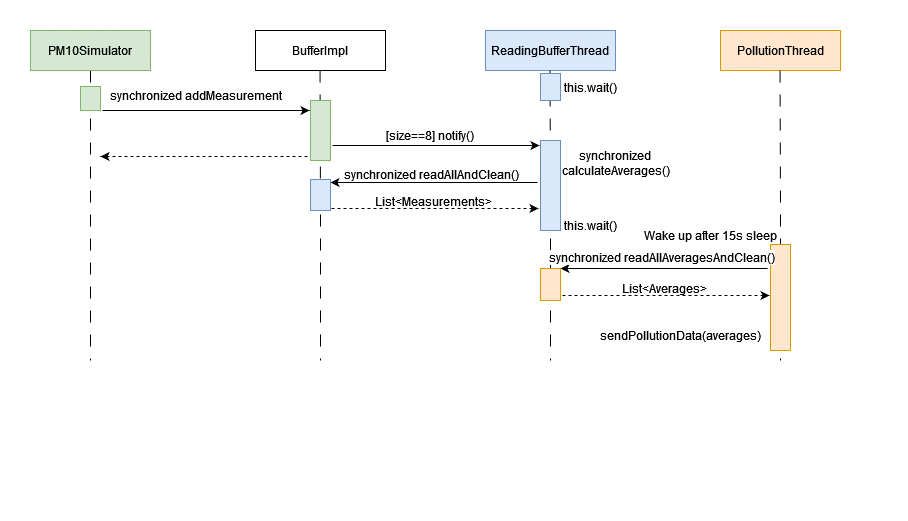

The diagram above was exported from draw.io. Its source (the exported page's mxGraphModel, read from the mxfile embedded in the PNG):
<mxGraphModel dx="1434" dy="746" grid="1" gridSize="10" guides="1" tooltips="1" connect="1" arrows="1" fold="1" page="1" pageScale="1" pageWidth="827" pageHeight="1169" math="0" shadow="0">
  <root>
    <mxCell id="0" />
    <mxCell id="1" parent="0" />
    <mxCell id="jRYscU8NCkTeYA3ViW_Z-7" style="edgeStyle=orthogonalEdgeStyle;rounded=0;orthogonalLoop=1;jettySize=auto;html=1;dashed=1;dashPattern=12 12;endArrow=none;endFill=0;" edge="1" parent="1" source="jRYscU8NCkTeYA3ViW_Z-3">
      <mxGeometry relative="1" as="geometry">
        <mxPoint x="100" y="370" as="targetPoint" />
      </mxGeometry>
    </mxCell>
    <mxCell id="jRYscU8NCkTeYA3ViW_Z-3" value="&lt;div&gt;PM10Simulator&lt;/div&gt;" style="rounded=0;whiteSpace=wrap;html=1;fillColor=#d5e8d4;strokeColor=#82b366;" vertex="1" parent="1">
      <mxGeometry x="40" y="40" width="120" height="40" as="geometry" />
    </mxCell>
    <mxCell id="jRYscU8NCkTeYA3ViW_Z-9" value="" style="rounded=0;whiteSpace=wrap;html=1;fillColor=#d5e8d4;strokeColor=#82b366;" vertex="1" parent="1">
      <mxGeometry x="90" y="96" width="20" height="24" as="geometry" />
    </mxCell>
    <mxCell id="jRYscU8NCkTeYA3ViW_Z-12" value="synchronized addMeasurement" style="text;html=1;align=center;verticalAlign=middle;resizable=0;points=[];autosize=1;strokeColor=none;fillColor=none;" vertex="1" parent="1">
      <mxGeometry x="105" y="90" width="200" height="30" as="geometry" />
    </mxCell>
    <mxCell id="jRYscU8NCkTeYA3ViW_Z-24" value="" style="group" vertex="1" connectable="0" parent="1">
      <mxGeometry x="730" y="40" width="157" height="460" as="geometry" />
    </mxCell>
    <mxCell id="jRYscU8NCkTeYA3ViW_Z-2" value="PollutionThread" style="rounded=0;whiteSpace=wrap;html=1;fillColor=#ffe6cc;strokeColor=#d79b00;" vertex="1" parent="jRYscU8NCkTeYA3ViW_Z-24">
      <mxGeometry width="120" height="40" as="geometry" />
    </mxCell>
    <mxCell id="jRYscU8NCkTeYA3ViW_Z-23" style="edgeStyle=orthogonalEdgeStyle;rounded=0;orthogonalLoop=1;jettySize=auto;html=1;dashed=1;dashPattern=12 12;endArrow=none;endFill=0;" edge="1" parent="jRYscU8NCkTeYA3ViW_Z-24">
      <mxGeometry relative="1" as="geometry">
        <mxPoint x="60" y="330" as="targetPoint" />
        <mxPoint x="59.5" y="40" as="sourcePoint" />
      </mxGeometry>
    </mxCell>
    <mxCell id="jRYscU8NCkTeYA3ViW_Z-47" value="Wake up after 15s sleep" style="text;html=1;align=center;verticalAlign=middle;resizable=0;points=[];autosize=1;strokeColor=none;fillColor=none;" vertex="1" parent="jRYscU8NCkTeYA3ViW_Z-24">
      <mxGeometry x="-90" y="190" width="160" height="30" as="geometry" />
    </mxCell>
    <mxCell id="jRYscU8NCkTeYA3ViW_Z-56" value="sendPollutionData(averages)" style="text;html=1;align=center;verticalAlign=middle;resizable=0;points=[];autosize=1;strokeColor=none;fillColor=none;" vertex="1" parent="jRYscU8NCkTeYA3ViW_Z-24">
      <mxGeometry x="-130" y="290" width="180" height="30" as="geometry" />
    </mxCell>
    <mxCell id="jRYscU8NCkTeYA3ViW_Z-25" value="" style="group" vertex="1" connectable="0" parent="1">
      <mxGeometry x="495" y="40" width="145" height="460" as="geometry" />
    </mxCell>
    <mxCell id="jRYscU8NCkTeYA3ViW_Z-17" value="ReadingBufferThread" style="rounded=0;whiteSpace=wrap;html=1;fillColor=#dae8fc;strokeColor=#6c8ebf;" vertex="1" parent="jRYscU8NCkTeYA3ViW_Z-25">
      <mxGeometry width="130" height="40" as="geometry" />
    </mxCell>
    <mxCell id="jRYscU8NCkTeYA3ViW_Z-22" style="edgeStyle=orthogonalEdgeStyle;rounded=0;orthogonalLoop=1;jettySize=auto;html=1;dashed=1;dashPattern=12 12;endArrow=none;endFill=0;" edge="1" parent="jRYscU8NCkTeYA3ViW_Z-25">
      <mxGeometry relative="1" as="geometry">
        <mxPoint x="65" y="330" as="targetPoint" />
        <mxPoint x="64.5" y="40" as="sourcePoint" />
      </mxGeometry>
    </mxCell>
    <mxCell id="jRYscU8NCkTeYA3ViW_Z-58" value="this.wait()" style="text;html=1;align=center;verticalAlign=middle;resizable=0;points=[];autosize=1;strokeColor=none;fillColor=none;" vertex="1" parent="jRYscU8NCkTeYA3ViW_Z-25">
      <mxGeometry x="65" y="180" width="80" height="30" as="geometry" />
    </mxCell>
    <mxCell id="jRYscU8NCkTeYA3ViW_Z-26" value="" style="group" vertex="1" connectable="0" parent="1">
      <mxGeometry x="265" y="40" width="130" height="460" as="geometry" />
    </mxCell>
    <mxCell id="jRYscU8NCkTeYA3ViW_Z-4" value="BufferImpl" style="rounded=0;whiteSpace=wrap;html=1;" vertex="1" parent="jRYscU8NCkTeYA3ViW_Z-26">
      <mxGeometry width="130" height="40" as="geometry" />
    </mxCell>
    <mxCell id="jRYscU8NCkTeYA3ViW_Z-21" style="edgeStyle=orthogonalEdgeStyle;rounded=0;orthogonalLoop=1;jettySize=auto;html=1;dashed=1;dashPattern=12 12;endArrow=none;endFill=0;" edge="1" parent="jRYscU8NCkTeYA3ViW_Z-26">
      <mxGeometry relative="1" as="geometry">
        <mxPoint x="65" y="330" as="targetPoint" />
        <mxPoint x="64.5" y="40" as="sourcePoint" />
      </mxGeometry>
    </mxCell>
    <mxCell id="jRYscU8NCkTeYA3ViW_Z-28" value="" style="rounded=0;whiteSpace=wrap;html=1;fillColor=#d5e8d4;strokeColor=#82b366;" vertex="1" parent="1">
      <mxGeometry x="320" y="110" width="20" height="60" as="geometry" />
    </mxCell>
    <mxCell id="jRYscU8NCkTeYA3ViW_Z-30" value="" style="endArrow=classic;html=1;rounded=0;" edge="1" parent="1">
      <mxGeometry width="50" height="50" relative="1" as="geometry">
        <mxPoint x="112" y="120" as="sourcePoint" />
        <mxPoint x="319" y="120" as="targetPoint" />
      </mxGeometry>
    </mxCell>
    <mxCell id="jRYscU8NCkTeYA3ViW_Z-31" value="" style="endArrow=classic;html=1;rounded=0;" edge="1" parent="1">
      <mxGeometry width="50" height="50" relative="1" as="geometry">
        <mxPoint x="342" y="155" as="sourcePoint" />
        <mxPoint x="549" y="155" as="targetPoint" />
      </mxGeometry>
    </mxCell>
    <mxCell id="jRYscU8NCkTeYA3ViW_Z-33" value="" style="rounded=0;whiteSpace=wrap;html=1;fillColor=#dae8fc;strokeColor=#6c8ebf;" vertex="1" parent="1">
      <mxGeometry x="550" y="150" width="20" height="90" as="geometry" />
    </mxCell>
    <mxCell id="jRYscU8NCkTeYA3ViW_Z-34" value="[size==8] notify()" style="text;html=1;align=center;verticalAlign=middle;resizable=0;points=[];autosize=1;strokeColor=none;fillColor=none;" vertex="1" parent="1">
      <mxGeometry x="384" y="130" width="110" height="30" as="geometry" />
    </mxCell>
    <mxCell id="jRYscU8NCkTeYA3ViW_Z-36" value="" style="rounded=0;whiteSpace=wrap;html=1;fillColor=#dae8fc;strokeColor=#6c8ebf;" vertex="1" parent="1">
      <mxGeometry x="550" y="83" width="20" height="27" as="geometry" />
    </mxCell>
    <mxCell id="jRYscU8NCkTeYA3ViW_Z-37" value="this.wait()" style="text;html=1;align=center;verticalAlign=middle;resizable=0;points=[];autosize=1;strokeColor=none;fillColor=none;" vertex="1" parent="1">
      <mxGeometry x="560" y="82" width="80" height="30" as="geometry" />
    </mxCell>
    <mxCell id="jRYscU8NCkTeYA3ViW_Z-38" value="" style="endArrow=classic;html=1;rounded=0;dashed=1;" edge="1" parent="1">
      <mxGeometry width="50" height="50" relative="1" as="geometry">
        <mxPoint x="317" y="166" as="sourcePoint" />
        <mxPoint x="110" y="166" as="targetPoint" />
      </mxGeometry>
    </mxCell>
    <mxCell id="jRYscU8NCkTeYA3ViW_Z-39" value="synchronized&lt;br&gt;calculateAverages()" style="text;html=1;align=center;verticalAlign=middle;resizable=0;points=[];autosize=1;strokeColor=none;fillColor=none;" vertex="1" parent="1">
      <mxGeometry x="560" y="153" width="130" height="40" as="geometry" />
    </mxCell>
    <mxCell id="jRYscU8NCkTeYA3ViW_Z-40" value="" style="endArrow=classic;html=1;rounded=0;" edge="1" parent="1">
      <mxGeometry width="50" height="50" relative="1" as="geometry">
        <mxPoint x="547" y="192" as="sourcePoint" />
        <mxPoint x="340" y="192" as="targetPoint" />
      </mxGeometry>
    </mxCell>
    <mxCell id="jRYscU8NCkTeYA3ViW_Z-43" value="synchronized readAllAndClean()" style="edgeLabel;html=1;align=center;verticalAlign=middle;resizable=0;points=[];fontSize=12;" vertex="1" connectable="0" parent="jRYscU8NCkTeYA3ViW_Z-40">
      <mxGeometry x="0.5072" y="-9" relative="1" as="geometry">
        <mxPoint x="49" as="offset" />
      </mxGeometry>
    </mxCell>
    <mxCell id="jRYscU8NCkTeYA3ViW_Z-41" value="" style="rounded=0;whiteSpace=wrap;html=1;fillColor=#dae8fc;strokeColor=#6c8ebf;" vertex="1" parent="1">
      <mxGeometry x="320" y="189" width="20" height="31" as="geometry" />
    </mxCell>
    <mxCell id="jRYscU8NCkTeYA3ViW_Z-42" value="" style="endArrow=classic;html=1;rounded=0;dashed=1;" edge="1" parent="1">
      <mxGeometry width="50" height="50" relative="1" as="geometry">
        <mxPoint x="341" y="218" as="sourcePoint" />
        <mxPoint x="548" y="218" as="targetPoint" />
      </mxGeometry>
    </mxCell>
    <mxCell id="jRYscU8NCkTeYA3ViW_Z-44" value="List&amp;lt;Measurements&amp;gt;" style="text;html=1;align=center;verticalAlign=middle;resizable=0;points=[];autosize=1;strokeColor=none;fillColor=none;" vertex="1" parent="1">
      <mxGeometry x="373" y="196" width="140" height="30" as="geometry" />
    </mxCell>
    <mxCell id="jRYscU8NCkTeYA3ViW_Z-45" value="" style="rounded=0;whiteSpace=wrap;html=1;fillColor=#ffe6cc;strokeColor=#d79b00;" vertex="1" parent="1">
      <mxGeometry x="780" y="254" width="20" height="106" as="geometry" />
    </mxCell>
    <mxCell id="jRYscU8NCkTeYA3ViW_Z-48" value="" style="endArrow=classic;html=1;rounded=0;" edge="1" parent="1">
      <mxGeometry width="50" height="50" relative="1" as="geometry">
        <mxPoint x="777" y="278" as="sourcePoint" />
        <mxPoint x="570" y="278" as="targetPoint" />
      </mxGeometry>
    </mxCell>
    <mxCell id="jRYscU8NCkTeYA3ViW_Z-49" value="synchronized readAllAveragesAndClean()" style="edgeLabel;html=1;align=center;verticalAlign=middle;resizable=0;points=[];fontSize=12;" vertex="1" connectable="0" parent="jRYscU8NCkTeYA3ViW_Z-48">
      <mxGeometry x="0.5072" y="-9" relative="1" as="geometry">
        <mxPoint x="49" y="-3" as="offset" />
      </mxGeometry>
    </mxCell>
    <mxCell id="jRYscU8NCkTeYA3ViW_Z-50" value="" style="rounded=0;whiteSpace=wrap;html=1;fillColor=#ffe6cc;strokeColor=#d79b00;" vertex="1" parent="1">
      <mxGeometry x="550" y="278" width="20" height="32" as="geometry" />
    </mxCell>
    <mxCell id="jRYscU8NCkTeYA3ViW_Z-54" value="" style="endArrow=classic;html=1;rounded=0;dashed=1;" edge="1" parent="1">
      <mxGeometry width="50" height="50" relative="1" as="geometry">
        <mxPoint x="572" y="305" as="sourcePoint" />
        <mxPoint x="779" y="305" as="targetPoint" />
      </mxGeometry>
    </mxCell>
    <mxCell id="jRYscU8NCkTeYA3ViW_Z-55" value="List&amp;lt;Averages&amp;gt;" style="text;html=1;align=center;verticalAlign=middle;resizable=0;points=[];autosize=1;strokeColor=none;fillColor=none;" vertex="1" parent="1">
      <mxGeometry x="619" y="283" width="110" height="30" as="geometry" />
    </mxCell>
  </root>
</mxGraphModel>